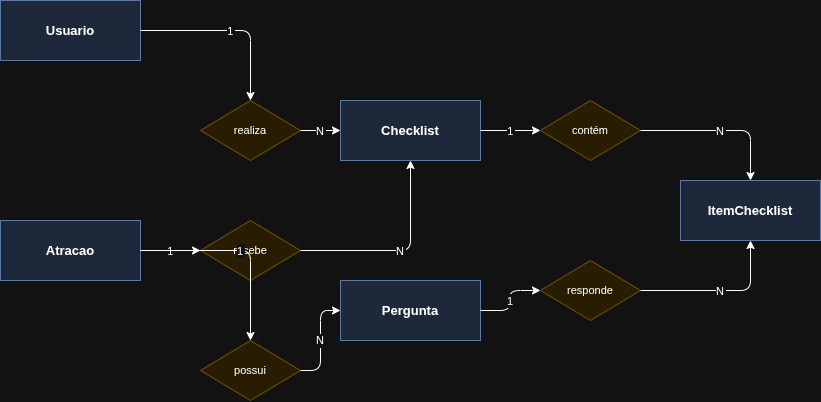

The diagram above was exported from draw.io. Its source (the exported page's mxGraphModel, read from the mxfile embedded in the PNG):
<mxGraphModel dx="930" dy="606" grid="1" gridSize="10" guides="1" tooltips="1" connect="1" arrows="1" fold="1" page="1" pageScale="1" pageWidth="827" pageHeight="1169" math="0" shadow="0">
  <root>
    <mxCell id="0" />
    <mxCell id="1" parent="0" />
    <mxCell id="ZDXOZhdP-xkFzZxmo77u-1" parent="1" style="shape=rectangle;rounded=0;whiteSpace=wrap;html=1;fillColor=#dae8fc;strokeColor=#6c8ebf;fontStyle=1;fontSize=13;" value="Usuario" vertex="1">
      <mxGeometry height="60" width="140" x="40" y="200" as="geometry" />
    </mxCell>
    <mxCell id="ZDXOZhdP-xkFzZxmo77u-2" parent="1" style="shape=rectangle;rounded=0;whiteSpace=wrap;html=1;fillColor=#dae8fc;strokeColor=#6c8ebf;fontStyle=1;fontSize=13;" value="Atracao" vertex="1">
      <mxGeometry height="60" width="140" x="40" y="420" as="geometry" />
    </mxCell>
    <mxCell id="ZDXOZhdP-xkFzZxmo77u-3" parent="1" style="shape=rectangle;rounded=0;whiteSpace=wrap;html=1;fillColor=#dae8fc;strokeColor=#6c8ebf;fontStyle=1;fontSize=13;" value="Checklist" vertex="1">
      <mxGeometry height="60" width="140" x="380" y="300" as="geometry" />
    </mxCell>
    <mxCell id="ZDXOZhdP-xkFzZxmo77u-4" parent="1" style="shape=rectangle;rounded=0;whiteSpace=wrap;html=1;fillColor=#dae8fc;strokeColor=#6c8ebf;fontStyle=1;fontSize=13;" value="Pergunta" vertex="1">
      <mxGeometry height="60" width="140" x="380" y="480" as="geometry" />
    </mxCell>
    <mxCell id="ZDXOZhdP-xkFzZxmo77u-5" parent="1" style="shape=rectangle;rounded=0;whiteSpace=wrap;html=1;fillColor=#dae8fc;strokeColor=#6c8ebf;fontStyle=1;fontSize=13;" value="ItemChecklist" vertex="1">
      <mxGeometry height="60" width="140" x="720" y="380" as="geometry" />
    </mxCell>
    <mxCell id="ZDXOZhdP-xkFzZxmo77u-6" parent="1" style="rhombus;whiteSpace=wrap;html=1;fillColor=#fff2cc;strokeColor=#d6b656;fontSize=11;" value="realiza" vertex="1">
      <mxGeometry height="60" width="100" x="240" y="300" as="geometry" />
    </mxCell>
    <mxCell id="ZDXOZhdP-xkFzZxmo77u-7" parent="1" style="rhombus;whiteSpace=wrap;html=1;fillColor=#fff2cc;strokeColor=#d6b656;fontSize=11;" value="recebe" vertex="1">
      <mxGeometry height="60" width="100" x="240" y="420" as="geometry" />
    </mxCell>
    <mxCell id="ZDXOZhdP-xkFzZxmo77u-8" parent="1" style="rhombus;whiteSpace=wrap;html=1;fillColor=#fff2cc;strokeColor=#d6b656;fontSize=11;" value="possui" vertex="1">
      <mxGeometry height="60" width="100" x="240" y="540" as="geometry" />
    </mxCell>
    <mxCell id="ZDXOZhdP-xkFzZxmo77u-9" parent="1" style="rhombus;whiteSpace=wrap;html=1;fillColor=#fff2cc;strokeColor=#d6b656;fontSize=11;" value="contém" vertex="1">
      <mxGeometry height="60" width="100" x="580" y="300" as="geometry" />
    </mxCell>
    <mxCell id="ZDXOZhdP-xkFzZxmo77u-10" parent="1" style="rhombus;whiteSpace=wrap;html=1;fillColor=#fff2cc;strokeColor=#d6b656;fontSize=11;" value="responde" vertex="1">
      <mxGeometry height="60" width="100" x="580" y="460" as="geometry" />
    </mxCell>
    <mxCell id="ZDXOZhdP-xkFzZxmo77u-11" edge="1" parent="1" source="ZDXOZhdP-xkFzZxmo77u-1" style="edgeStyle=orthogonalEdgeStyle;" target="ZDXOZhdP-xkFzZxmo77u-6" value="1">
      <mxGeometry relative="1" as="geometry" />
    </mxCell>
    <mxCell id="ZDXOZhdP-xkFzZxmo77u-12" edge="1" parent="1" source="ZDXOZhdP-xkFzZxmo77u-6" style="edgeStyle=orthogonalEdgeStyle;" target="ZDXOZhdP-xkFzZxmo77u-3" value="N">
      <mxGeometry relative="1" as="geometry" />
    </mxCell>
    <mxCell id="ZDXOZhdP-xkFzZxmo77u-13" edge="1" parent="1" source="ZDXOZhdP-xkFzZxmo77u-2" style="edgeStyle=orthogonalEdgeStyle;" target="ZDXOZhdP-xkFzZxmo77u-7" value="1">
      <mxGeometry relative="1" as="geometry" />
    </mxCell>
    <mxCell id="ZDXOZhdP-xkFzZxmo77u-14" edge="1" parent="1" source="ZDXOZhdP-xkFzZxmo77u-7" style="edgeStyle=orthogonalEdgeStyle;" target="ZDXOZhdP-xkFzZxmo77u-3" value="N">
      <mxGeometry relative="1" as="geometry" />
    </mxCell>
    <mxCell id="ZDXOZhdP-xkFzZxmo77u-15" edge="1" parent="1" source="ZDXOZhdP-xkFzZxmo77u-2" style="edgeStyle=orthogonalEdgeStyle;" target="ZDXOZhdP-xkFzZxmo77u-8" value="1">
      <mxGeometry relative="1" as="geometry" />
    </mxCell>
    <mxCell id="ZDXOZhdP-xkFzZxmo77u-16" edge="1" parent="1" source="ZDXOZhdP-xkFzZxmo77u-8" style="edgeStyle=orthogonalEdgeStyle;" target="ZDXOZhdP-xkFzZxmo77u-4" value="N">
      <mxGeometry relative="1" as="geometry" />
    </mxCell>
    <mxCell id="ZDXOZhdP-xkFzZxmo77u-17" edge="1" parent="1" source="ZDXOZhdP-xkFzZxmo77u-3" style="edgeStyle=orthogonalEdgeStyle;" target="ZDXOZhdP-xkFzZxmo77u-9" value="1">
      <mxGeometry relative="1" as="geometry" />
    </mxCell>
    <mxCell id="ZDXOZhdP-xkFzZxmo77u-18" edge="1" parent="1" source="ZDXOZhdP-xkFzZxmo77u-9" style="edgeStyle=orthogonalEdgeStyle;" target="ZDXOZhdP-xkFzZxmo77u-5" value="N">
      <mxGeometry relative="1" as="geometry" />
    </mxCell>
    <mxCell id="ZDXOZhdP-xkFzZxmo77u-19" edge="1" parent="1" source="ZDXOZhdP-xkFzZxmo77u-4" style="edgeStyle=orthogonalEdgeStyle;" target="ZDXOZhdP-xkFzZxmo77u-10" value="1">
      <mxGeometry relative="1" as="geometry" />
    </mxCell>
    <mxCell id="ZDXOZhdP-xkFzZxmo77u-20" edge="1" parent="1" source="ZDXOZhdP-xkFzZxmo77u-10" style="edgeStyle=orthogonalEdgeStyle;" target="ZDXOZhdP-xkFzZxmo77u-5" value="N">
      <mxGeometry relative="1" as="geometry" />
    </mxCell>
  </root>
</mxGraphModel>